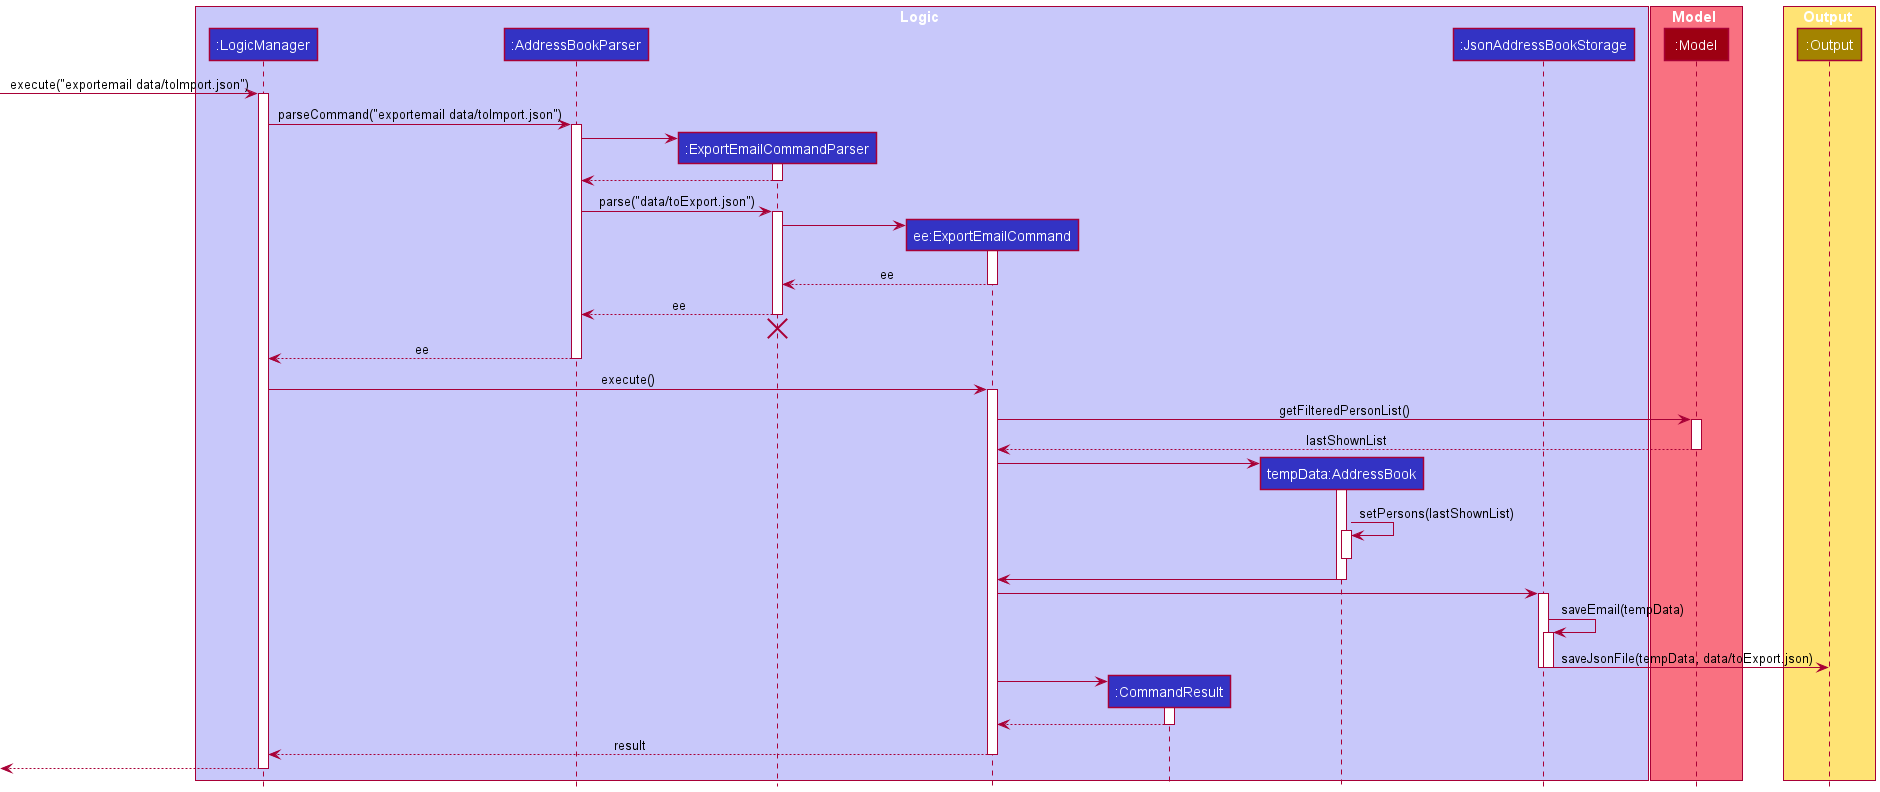

The diagram above was rendered by PlantUML. Its source (embedded in the PNG):
@startuml
!include style.puml

box Logic LOGIC_COLOR_T1
participant ":LogicManager" as LogicManager LOGIC_COLOR
participant ":AddressBookParser" as AddressBookParser LOGIC_COLOR
participant ":ExportEmailCommandParser" as ExportEmailCommandParser LOGIC_COLOR
participant "ee:ExportEmailCommand" as ExportEmailCommand LOGIC_COLOR
participant ":CommandResult" as CommandResult LOGIC_COLOR
participant "tempData:AddressBook" as AddressBook LOGIC_COLOR
participant ":JsonAddressBookStorage" as JsonAddressBookStorage LOGIC_COLOR
end box

box Model MODEL_COLOR_T1
participant ":Model" as Model MODEL_COLOR
end box

box Output STORAGE_COLOR_T1
participant ":Output" as Output STORAGE_COLOR
end box



[-> LogicManager : execute("exportemail data/toImport.json")
activate LogicManager

LogicManager -> AddressBookParser : parseCommand("exportemail data/toImport.json")
activate AddressBookParser

create ExportEmailCommandParser
AddressBookParser -> ExportEmailCommandParser
activate ExportEmailCommandParser

ExportEmailCommandParser --> AddressBookParser
deactivate ExportEmailCommandParser

AddressBookParser -> ExportEmailCommandParser : parse("data/toExport.json")
activate ExportEmailCommandParser

create ExportEmailCommand
ExportEmailCommandParser -> ExportEmailCommand
activate ExportEmailCommand

ExportEmailCommand --> ExportEmailCommandParser : ee
deactivate ExportEmailCommand

ExportEmailCommandParser --> AddressBookParser : ee
deactivate ExportEmailCommandParser

'Hidden arrow to position the destroy marker below the end of the activation bar.
ExportEmailCommandParser -[hidden]-> AddressBookParser
destroy ExportEmailCommandParser

AddressBookParser --> LogicManager : ee
deactivate AddressBookParser

LogicManager -> ExportEmailCommand : execute()
activate ExportEmailCommand

ExportEmailCommand -> Model : getFilteredPersonList()
activate Model

Model --> ExportEmailCommand : lastShownList
deactivate Model

create AddressBook
ExportEmailCommand -> AddressBook
activate AddressBook

AddressBook -> AddressBook : setPersons(lastShownList)
activate AddressBook
deactivate AddressBook

AddressBook -> ExportEmailCommand
deactivate AddressBook

ExportEmailCommand -> JsonAddressBookStorage
activate JsonAddressBookStorage


JsonAddressBookStorage ->  JsonAddressBookStorage: saveEmail(tempData)
activate JsonAddressBookStorage


JsonAddressBookStorage -> Output : saveJsonFile(tempData, data/toExport.json)
deactivate JsonAddressBookStorage
deactivate JsonAddressBookStorage



create CommandResult
ExportEmailCommand -> CommandResult
activate CommandResult

CommandResult --> ExportEmailCommand
deactivate CommandResult

ExportEmailCommand --> LogicManager : result
deactivate ExportEmailCommand

[<--LogicManager
deactivate LogicManager
@enduml